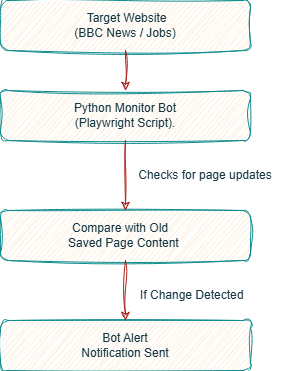

The diagram above was exported from draw.io. Its source (the exported page's mxGraphModel, read from the mxfile embedded in the PNG):
<mxGraphModel dx="872" dy="459" grid="0" gridSize="10" guides="1" tooltips="1" connect="1" arrows="1" fold="1" page="1" pageScale="1" pageWidth="1100" pageHeight="850" background="none" math="0" shadow="0">
  <root>
    <mxCell id="0" />
    <mxCell id="1" parent="0" />
    <mxCell id="ZU79tFELSeDkQv7Vc-c5-2" parent="1" style="rounded=1;whiteSpace=wrap;html=1;sketch=1;curveFitting=1;jiggle=2;labelBackgroundColor=none;fillColor=#FAE5C7;strokeColor=#0F8B8D;fontColor=#143642;" value="&lt;span style=&quot;text-align: left;&quot;&gt;&amp;nbsp;Target Website&lt;/span&gt;&lt;div&gt;&lt;span style=&quot;text-align: left;&quot;&gt;(BBC News / Jobs)&lt;/span&gt;&lt;span style=&quot;text-align: left;&quot;&gt;&lt;/span&gt;&lt;/div&gt;" vertex="1">
      <mxGeometry height="50" width="250" x="220" y="30" as="geometry" />
    </mxCell>
    <mxCell id="ZU79tFELSeDkQv7Vc-c5-3" parent="1" style="rounded=1;whiteSpace=wrap;html=1;sketch=1;curveFitting=1;jiggle=2;labelBackgroundColor=none;fillColor=#FAE5C7;strokeColor=#0F8B8D;fontColor=#143642;" value="&lt;span style=&quot;text-align: left;&quot;&gt;Python Monitor Bot&lt;/span&gt;&lt;div&gt;&lt;span style=&quot;text-align: left;&quot;&gt;(Playwright Script).&lt;/span&gt;&lt;span style=&quot;text-align: left;&quot;&gt;&lt;/span&gt;&lt;/div&gt;" vertex="1">
      <mxGeometry height="50" width="250" x="220" y="120" as="geometry" />
    </mxCell>
    <mxCell id="ZU79tFELSeDkQv7Vc-c5-4" parent="1" style="rounded=1;whiteSpace=wrap;html=1;sketch=1;curveFitting=1;jiggle=2;labelBackgroundColor=none;fillColor=#FAE5C7;strokeColor=#0F8B8D;fontColor=#143642;" value="&lt;span style=&quot;text-align: left;&quot;&gt;Compare with Old&amp;nbsp; &amp;nbsp;&lt;/span&gt;&lt;div&gt;&lt;span style=&quot;text-align: left;&quot;&gt;Saved Page Content&amp;nbsp;&lt;/span&gt;&lt;span style=&quot;text-align: left;&quot;&gt;&lt;/span&gt;&lt;/div&gt;" vertex="1">
      <mxGeometry height="50" width="250" x="220" y="240" as="geometry" />
    </mxCell>
    <mxCell id="ZU79tFELSeDkQv7Vc-c5-5" parent="1" style="rounded=1;whiteSpace=wrap;html=1;sketch=1;curveFitting=1;jiggle=2;labelBackgroundColor=none;fillColor=#FAE5C7;strokeColor=#0F8B8D;fontColor=#143642;" value="&lt;span style=&quot;text-align: left;&quot;&gt;&amp;nbsp;Bot Alert&amp;nbsp;&lt;/span&gt;&lt;div&gt;&lt;span style=&quot;text-align: left;&quot;&gt;Notification Sent&lt;/span&gt;&lt;span style=&quot;text-align: left;&quot;&gt;&lt;/span&gt;&lt;/div&gt;" vertex="1">
      <mxGeometry height="50" width="250" x="220" y="350" as="geometry" />
    </mxCell>
    <mxCell id="ZU79tFELSeDkQv7Vc-c5-7" parent="1" style="text;html=1;whiteSpace=wrap;strokeColor=none;fillColor=none;align=center;verticalAlign=middle;rounded=0;sketch=1;curveFitting=1;jiggle=2;labelBackgroundColor=none;fontColor=#143642;" value="&lt;span style=&quot;text-align: left;&quot;&gt;Checks for page updates&lt;/span&gt;" vertex="1">
      <mxGeometry height="30" width="170" x="340" y="190" as="geometry" />
    </mxCell>
    <mxCell id="ZU79tFELSeDkQv7Vc-c5-8" parent="1" style="text;html=1;whiteSpace=wrap;strokeColor=none;fillColor=none;align=center;verticalAlign=middle;rounded=0;sketch=1;curveFitting=1;jiggle=2;labelBackgroundColor=none;fontColor=#143642;" value="&lt;span style=&quot;text-align: left;&quot;&gt;&amp;nbsp;If Change Detected&lt;/span&gt;" vertex="1">
      <mxGeometry height="30" width="140" x="340" y="310" as="geometry" />
    </mxCell>
    <mxCell id="ZU79tFELSeDkQv7Vc-c5-10" edge="1" parent="1" source="ZU79tFELSeDkQv7Vc-c5-2" style="endArrow=classic;html=1;rounded=0;exitX=0.5;exitY=1;exitDx=0;exitDy=0;entryX=0.5;entryY=0;entryDx=0;entryDy=0;sketch=1;curveFitting=1;jiggle=2;labelBackgroundColor=none;strokeColor=#A8201A;fontColor=default;" target="ZU79tFELSeDkQv7Vc-c5-3" value="">
      <mxGeometry height="50" relative="1" width="50" as="geometry">
        <mxPoint x="440" y="290" as="sourcePoint" />
        <mxPoint x="490" y="240" as="targetPoint" />
      </mxGeometry>
    </mxCell>
    <mxCell id="ZU79tFELSeDkQv7Vc-c5-12" edge="1" parent="1" source="ZU79tFELSeDkQv7Vc-c5-3" style="endArrow=classic;html=1;rounded=0;exitX=0.5;exitY=1;exitDx=0;exitDy=0;entryX=0.5;entryY=0;entryDx=0;entryDy=0;sketch=1;curveFitting=1;jiggle=2;labelBackgroundColor=none;strokeColor=#A8201A;fontColor=default;" target="ZU79tFELSeDkQv7Vc-c5-4" value="">
      <mxGeometry height="50" relative="1" width="50" as="geometry">
        <mxPoint x="380" y="120" as="sourcePoint" />
        <mxPoint x="380" y="160" as="targetPoint" />
      </mxGeometry>
    </mxCell>
    <mxCell id="ZU79tFELSeDkQv7Vc-c5-13" edge="1" parent="1" source="ZU79tFELSeDkQv7Vc-c5-4" style="endArrow=classic;html=1;rounded=0;exitX=0.5;exitY=1;exitDx=0;exitDy=0;entryX=0.5;entryY=0;entryDx=0;entryDy=0;sketch=1;curveFitting=1;jiggle=2;labelBackgroundColor=none;strokeColor=#A8201A;fontColor=default;" target="ZU79tFELSeDkQv7Vc-c5-5" value="">
      <mxGeometry height="50" relative="1" width="50" as="geometry">
        <mxPoint x="540" y="210" as="sourcePoint" />
        <mxPoint x="540" y="280" as="targetPoint" />
      </mxGeometry>
    </mxCell>
  </root>
</mxGraphModel>